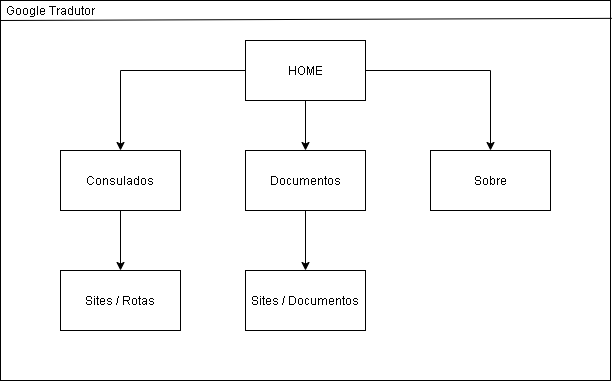

The diagram above was exported from draw.io. Its source (the exported page's mxGraphModel, read from the mxfile embedded in the PNG):
<mxGraphModel dx="1056" dy="703" grid="1" gridSize="10" guides="1" tooltips="1" connect="1" arrows="1" fold="1" page="1" pageScale="1" pageWidth="827" pageHeight="1169" math="0" shadow="0">
  <root>
    <mxCell id="0" />
    <mxCell id="1" parent="0" />
    <mxCell id="avk4t6uD3nKWY5Gt3Nk7-2" value="" style="rounded=0;whiteSpace=wrap;html=1;" vertex="1" parent="1">
      <mxGeometry x="150" y="40" width="610" height="380" as="geometry" />
    </mxCell>
    <mxCell id="avk4t6uD3nKWY5Gt3Nk7-9" style="edgeStyle=orthogonalEdgeStyle;rounded=0;orthogonalLoop=1;jettySize=auto;html=1;entryX=0.5;entryY=0;entryDx=0;entryDy=0;" edge="1" parent="1" source="avk4t6uD3nKWY5Gt3Nk7-1" target="avk4t6uD3nKWY5Gt3Nk7-7">
      <mxGeometry relative="1" as="geometry" />
    </mxCell>
    <mxCell id="avk4t6uD3nKWY5Gt3Nk7-10" style="edgeStyle=orthogonalEdgeStyle;rounded=0;orthogonalLoop=1;jettySize=auto;html=1;" edge="1" parent="1" source="avk4t6uD3nKWY5Gt3Nk7-1" target="avk4t6uD3nKWY5Gt3Nk7-8">
      <mxGeometry relative="1" as="geometry" />
    </mxCell>
    <mxCell id="avk4t6uD3nKWY5Gt3Nk7-11" style="edgeStyle=orthogonalEdgeStyle;rounded=0;orthogonalLoop=1;jettySize=auto;html=1;entryX=0.5;entryY=0;entryDx=0;entryDy=0;" edge="1" parent="1" source="avk4t6uD3nKWY5Gt3Nk7-1" target="avk4t6uD3nKWY5Gt3Nk7-6">
      <mxGeometry relative="1" as="geometry" />
    </mxCell>
    <mxCell id="avk4t6uD3nKWY5Gt3Nk7-1" value="HOME" style="rounded=0;whiteSpace=wrap;html=1;" vertex="1" parent="1">
      <mxGeometry x="395" y="80" width="120" height="60" as="geometry" />
    </mxCell>
    <mxCell id="avk4t6uD3nKWY5Gt3Nk7-4" value="Google Tradutor" style="text;html=1;strokeColor=none;fillColor=none;align=center;verticalAlign=middle;whiteSpace=wrap;rounded=0;" vertex="1" parent="1">
      <mxGeometry x="150" y="40" width="100" height="20" as="geometry" />
    </mxCell>
    <mxCell id="avk4t6uD3nKWY5Gt3Nk7-5" value="" style="endArrow=none;html=1;exitX=0;exitY=1;exitDx=0;exitDy=0;entryX=1.002;entryY=0.047;entryDx=0;entryDy=0;entryPerimeter=0;" edge="1" parent="1" source="avk4t6uD3nKWY5Gt3Nk7-4" target="avk4t6uD3nKWY5Gt3Nk7-2">
      <mxGeometry width="50" height="50" relative="1" as="geometry">
        <mxPoint x="390" y="380" as="sourcePoint" />
        <mxPoint x="440" y="330" as="targetPoint" />
      </mxGeometry>
    </mxCell>
    <mxCell id="avk4t6uD3nKWY5Gt3Nk7-14" style="edgeStyle=orthogonalEdgeStyle;rounded=0;orthogonalLoop=1;jettySize=auto;html=1;entryX=0.5;entryY=0;entryDx=0;entryDy=0;" edge="1" parent="1" source="avk4t6uD3nKWY5Gt3Nk7-6" target="avk4t6uD3nKWY5Gt3Nk7-13">
      <mxGeometry relative="1" as="geometry" />
    </mxCell>
    <mxCell id="avk4t6uD3nKWY5Gt3Nk7-6" value="Consulados" style="rounded=0;whiteSpace=wrap;html=1;" vertex="1" parent="1">
      <mxGeometry x="210" y="190" width="120" height="60" as="geometry" />
    </mxCell>
    <mxCell id="avk4t6uD3nKWY5Gt3Nk7-15" style="edgeStyle=orthogonalEdgeStyle;rounded=0;orthogonalLoop=1;jettySize=auto;html=1;entryX=0.5;entryY=0;entryDx=0;entryDy=0;" edge="1" parent="1" source="avk4t6uD3nKWY5Gt3Nk7-7" target="avk4t6uD3nKWY5Gt3Nk7-12">
      <mxGeometry relative="1" as="geometry" />
    </mxCell>
    <mxCell id="avk4t6uD3nKWY5Gt3Nk7-7" value="Documentos" style="rounded=0;whiteSpace=wrap;html=1;" vertex="1" parent="1">
      <mxGeometry x="395" y="190" width="120" height="60" as="geometry" />
    </mxCell>
    <mxCell id="avk4t6uD3nKWY5Gt3Nk7-8" value="Sobre" style="rounded=0;whiteSpace=wrap;html=1;" vertex="1" parent="1">
      <mxGeometry x="580" y="190" width="120" height="60" as="geometry" />
    </mxCell>
    <mxCell id="avk4t6uD3nKWY5Gt3Nk7-12" value="Sites / Documentos" style="rounded=0;whiteSpace=wrap;html=1;" vertex="1" parent="1">
      <mxGeometry x="395" y="310" width="120" height="60" as="geometry" />
    </mxCell>
    <mxCell id="avk4t6uD3nKWY5Gt3Nk7-13" value="Sites / Rotas" style="rounded=0;whiteSpace=wrap;html=1;" vertex="1" parent="1">
      <mxGeometry x="210" y="310" width="120" height="60" as="geometry" />
    </mxCell>
  </root>
</mxGraphModel>